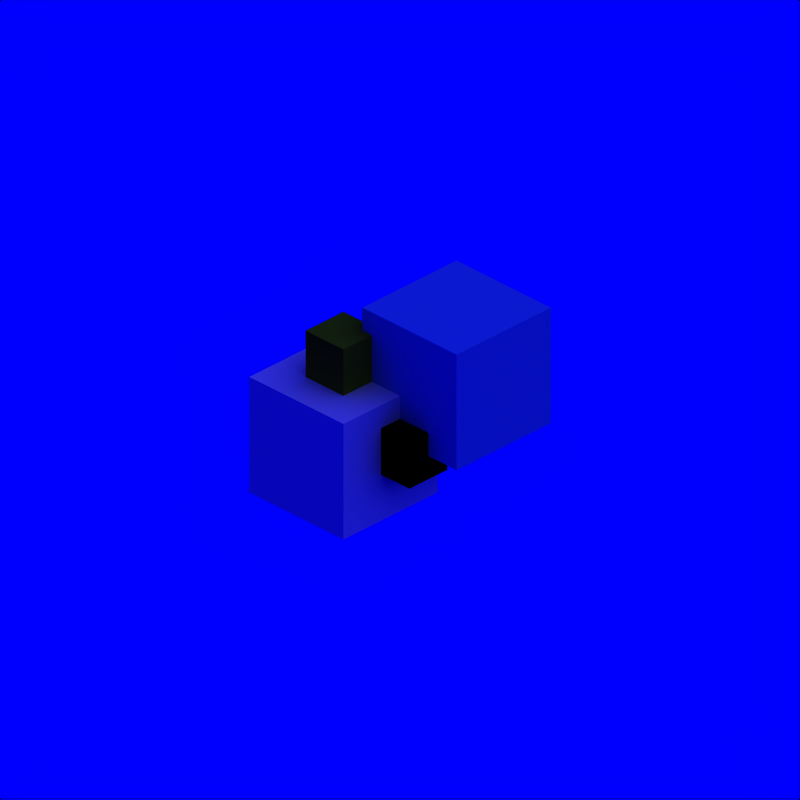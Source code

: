 # Source: StandardAniNew.blend  (saved by Blender 2.71.0; exported with 4.5.12 LTS)
import bpy
from mathutils import Matrix  # noqa: F401  (used for matrix-valued properties, if any)

bpy.ops.wm.read_factory_settings(use_empty=True)
scene = bpy.context.scene
scene.name = 'Scene'

# ---- collections
col_collection_1 = bpy.data.collections.new('Collection 1'); scene.collection.children.link(col_collection_1)
col_collection_2 = bpy.data.collections.new('Collection 2'); scene.collection.children.link(col_collection_2)
col_collection_2.hide_render = True
col_collection_2.hide_viewport = True

# ---- materials (node trees are filled in below, after node groups)
mat_2cc = bpy.data.materials.new('2CC')
mat_2cc.alpha_threshold = 0.0
mat_2cc.diffuse_color = (0.25, 0.438, 0.047, 1.0)
mat_2cc.roughness = 0.5
mat_2cc.specular_intensity = 0.2
mat_2cc.line_color = (0.0, 0.0, 0.0, 1.0)
mat_black = bpy.data.materials.new('Black')
mat_black.alpha_threshold = 0.0
mat_black.diffuse_color = (0.0, 0.0, 0.0, 1.0)
mat_black.roughness = 0.5
mat_black.line_color = (0.0, 0.0, 0.0, 1.0)
mat_cc = bpy.data.materials.new('CC')
mat_cc.alpha_threshold = 0.0
mat_cc.diffuse_color = (0.157, 0.361, 0.639, 1.0)
mat_cc.roughness = 0.5
mat_cc.specular_intensity = 0.2
mat_cc.line_color = (0.0, 0.0, 0.0, 1.0)
mat_white = bpy.data.materials.new('White')
mat_white.alpha_threshold = 0.0
mat_white.diffuse_color = (0.7, 0.7, 0.7, 1.0)
mat_white.roughness = 0.5
mat_white.specular_intensity = 0.2
mat_white.line_color = (0.0, 0.0, 0.0, 1.0)
mat_invisible = bpy.data.materials.new('Invisible')
mat_invisible.alpha_threshold = 0.0
mat_invisible.diffuse_color = (1.0, 1.0, 1.0, 1.0)
mat_invisible.roughness = 0.5
mat_invisible.specular_intensity = 0.0

# ---- material node trees

# ---- world
world_world = bpy.data.worlds.new('World'); scene.world = world_world
world_world.color = (0.0, 0.0, 1.0)
world_world.use_sun_shadow = False
world_world.sun_shadow_jitter_overblur = 0.0
world_world.cycles.sampling_method = 'MANUAL'
world_world.cycles.sample_map_resolution = 256

# ---- cameras
cam_camera_002 = bpy.data.cameras.new('Camera.002')
cam_camera_002.type = 'ORTHO'
cam_camera_002.passepartout_alpha = 0.2
cam_camera_002.clip_end = 100.0
cam_camera_002.lens = 35.0
cam_camera_002.sensor_width = 32.0
cam_camera_002.sensor_height = 18.0
cam_camera_002.show_passepartout = False
cam_camera_002.show_safe_areas = True
cam_camera_002.dof.focus_distance = 0.0
cam_camera_002.dof.aperture_fstop = 128.0

# ---- lights
light_lamp = bpy.data.lights.new('Lamp', 'SUN')
light_lamp.transmission_factor = 0.0
light_lamp.angle = 1.571
light_lamp.energy = 1.0
light_lamp.shadow_buffer_clip_start = 0.5
light_lamp.shadow_soft_size = 1.0
light_lamp.shadow_cascade_max_distance = 1000.0
light_lamp.cycles.use_multiple_importance_sampling = False

# ---- meshes
me_cube = bpy.data.meshes.new('Cube')
me_cube.from_pydata([(0.1, 0.3, -0.3), (0.1, -0.1, -0.3), (-0.3, -0.1, -0.3), (-0.3, 0.3, -0.3), (0.1, 0.3, 0.1), (0.1, -0.1, 0.1), (-0.3, -0.1, 0.1), (-0.3, 0.3, 0.1)], [], [(0, 1, 2, 3), (4, 7, 6, 5), (0, 4, 5, 1), (1, 5, 6, 2), (2, 6, 7, 3), (4, 0, 3, 7)])
me_cube.materials.append(mat_2cc)
me_cube.use_remesh_preserve_volume = False
me_cube.use_remesh_preserve_attributes = False
me_cube.use_mirror_vertex_groups = False
me_cube.update()
me_cube_004 = bpy.data.meshes.new('Cube.004')
me_cube_004.from_pydata([(0.1, 0.3, -0.3), (0.1, -0.1, -0.3), (-0.3, -0.1, -0.3), (-0.3, 0.3, -0.3), (0.1, 0.3, 0.1), (0.1, -0.1, 0.1), (-0.3, -0.1, 0.1), (-0.3, 0.3, 0.1)], [], [(0, 1, 2, 3), (4, 7, 6, 5), (0, 4, 5, 1), (1, 5, 6, 2), (2, 6, 7, 3), (4, 0, 3, 7)])
me_cube_004.materials.append(mat_black)
me_cube_004.use_remesh_preserve_volume = False
me_cube_004.use_remesh_preserve_attributes = False
me_cube_004.use_mirror_vertex_groups = False
me_cube_004.update()
me_cube_003 = bpy.data.meshes.new('Cube.003')
me_cube_003.from_pydata([(0.5, 0.5, -0.5), (0.5, -0.5, -0.5), (-0.5, -0.5, -0.5), (-0.5, 0.5, -0.5), (0.5, 0.5, 0.5), (0.5, -0.5, 0.5), (-0.5, -0.5, 0.5), (-0.5, 0.5, 0.5)], [], [(0, 1, 2, 3), (4, 7, 6, 5), (0, 4, 5, 1), (1, 5, 6, 2), (2, 6, 7, 3), (4, 0, 3, 7)])
me_cube_003.materials.append(mat_cc)
me_cube_003.use_remesh_preserve_volume = False
me_cube_003.use_remesh_preserve_attributes = False
me_cube_003.use_mirror_vertex_groups = False
me_cube_003.update()
me_cube_002 = bpy.data.meshes.new('Cube.002')
me_cube_002.from_pydata([(0.5, 0.5, -0.5), (0.5, -0.5, -0.5), (-0.5, -0.5, -0.5), (-0.5, 0.5, -0.5), (0.5, 0.5, 0.5), (0.5, -0.5, 0.5), (-0.5, -0.5, 0.5), (-0.5, 0.5, 0.5)], [], [(0, 1, 2, 3), (4, 7, 6, 5), (0, 4, 5, 1), (1, 5, 6, 2), (2, 6, 7, 3), (4, 0, 3, 7)])
me_cube_002.materials.append(mat_white)
me_cube_002.use_remesh_preserve_volume = False
me_cube_002.use_remesh_preserve_attributes = False
me_cube_002.use_mirror_vertex_groups = False
me_cube_002.update()
me_target = bpy.data.meshes.new('Target')
me_target.from_pydata([(0.2, 0.2, -0.2), (0.2, -0.2, -0.2), (-0.2, -0.2, -0.2), (-0.2, 0.2, -0.2), (0.2, 0.2, 0.2), (0.2, -0.2, 0.2), (-0.2, -0.2, 0.2), (-0.2, 0.2, 0.2)], [], [(0, 1, 2, 3), (4, 7, 6, 5), (0, 4, 5, 1), (1, 5, 6, 2), (2, 6, 7, 3), (4, 0, 3, 7)])
me_target.materials.append(mat_invisible)
me_target.use_remesh_preserve_volume = False
me_target.use_remesh_preserve_attributes = False
me_target.use_mirror_vertex_groups = False
me_target.update()

# ---- objects
ob_cube_003 = bpy.data.objects.new('Cube.003', me_cube)
ob_camera = bpy.data.objects.new('Camera', cam_camera_002)
ob_lamp_001 = bpy.data.objects.new('Lamp.001', light_lamp)
ob_cube_002 = bpy.data.objects.new('Cube.002', me_cube_004)
ob_cube_001 = bpy.data.objects.new('Cube.001', me_cube_003)
ob_cube = bpy.data.objects.new('Cube', me_cube_002)
ob_target = bpy.data.objects.new('Target', me_target)

# ---- transforms, parenting, visibility, modifiers, constraints
ob_cube_003.location = (-0.2, -0.4, 0.5)
ob_cube_003.lock_rotations_4d = False
ob_cube_003.empty_display_type = 'ARROWS'
ob_cube_003.color = (0.0, 0.0, 0.0, 1.0)
ob_cube_003.lineart.crease_threshold = 0.0
ob_camera.location = (6.0, -6.0, 4.9)
ob_camera.rotation_euler = (1.571, 0.0, 0.0)
ob_camera.lock_rotations_4d = False
ob_camera.empty_display_type = 'ARROWS'
ob_camera.color = (0.0, 0.0, 0.0, 1.0)
ob_camera.lineart.crease_threshold = 0.0
_c = ob_camera.constraints.new('TRACK_TO'); _c.name = 'Const'
_c.target = ob_target
ob_lamp_001.parent = ob_camera
ob_lamp_001.matrix_parent_inverse = Matrix(((0.7071, 0.7071, 0.0, -0.0), (-0.3536, 0.3536, 0.866, -0.0), (0.6123, -0.6123, 0.5001, -9.798), (0.0, 0.0, 0.0, 1.0)))
ob_lamp_001.location = (4.0, 1.0, 7.0)
ob_lamp_001.rotation_euler = (-0.07775, 0.5308, 0.2138)
ob_lamp_001.lock_rotations_4d = False
ob_lamp_001.empty_display_type = 'ARROWS'
ob_lamp_001.color = (0.0, 0.0, 0.0, 1.0)
ob_lamp_001.lineart.crease_threshold = 0.0
ob_cube_002.location = (0.4, -0.3, -0.1)
ob_cube_002.lock_rotations_4d = False
ob_cube_002.empty_display_type = 'ARROWS'
ob_cube_002.color = (0.0, 0.0, 0.0, 1.0)
ob_cube_002.lineart.crease_threshold = 0.0
ob_cube_001.location = (0.3, 0.3, 0.3)
ob_cube_001.lock_rotations_4d = False
ob_cube_001.empty_display_type = 'ARROWS'
ob_cube_001.color = (0.0, 0.0, 0.0, 1.0)
ob_cube_001.lineart.crease_threshold = 0.0
ob_cube.location = (-0.3, -0.3, -0.3)
ob_cube.lock_rotations_4d = False
ob_cube.empty_display_type = 'ARROWS'
ob_cube.color = (0.0, 0.0, 0.0, 1.0)
ob_cube.lineart.crease_threshold = 0.0
ob_target.location = (0.0, 0.0, 0.0)
ob_target.lock_rotations_4d = False
ob_target.empty_display_type = 'ARROWS'
ob_target.color = (0.0, 0.0, 0.0, 1.0)
ob_target.lineart.crease_threshold = 0.0

# ---- collection membership
col_collection_1.objects.link(ob_cube_003)
col_collection_1.objects.link(ob_camera)
col_collection_1.objects.link(ob_lamp_001)
col_collection_1.objects.link(ob_cube_002)
col_collection_1.objects.link(ob_cube_001)
col_collection_1.objects.link(ob_cube)
col_collection_2.objects.link(ob_target)

# ---- scene / render settings (as saved in the file)
scene.camera = ob_camera
scene.frame_start = 1; scene.frame_end = 8; scene.frame_set(1)
scene.render.engine = 'BLENDER_EEVEE_NEXT'
scene.render.image_settings.compression = 90
scene.render.resolution_x = 128
scene.render.resolution_y = 128
scene.render.pixel_aspect_x = 100.0
scene.render.pixel_aspect_y = 100.0
scene.render.fps = 8
scene.render.dither_intensity = 0.0
scene.render.use_compositing = False
scene.render.use_sequencer = False
scene.render.bake_margin = 2
scene.render.bake_bias = 0.0
scene.render.use_stamp_time = False
scene.render.use_stamp_date = False
scene.render.use_stamp_frame = False
scene.render.use_stamp_camera = False
scene.render.use_stamp_scene = False
scene.render.use_stamp_filename = False
scene.render.use_stamp_render_time = False
scene.render.stamp_font_size = 0
scene.cycles.use_denoising = False
scene.cycles.samples = 10
scene.cycles.sampling_pattern = 'TABULATED_SOBOL'
scene.cycles.light_sampling_threshold = 0.0
scene.cycles.use_adaptive_sampling = False
scene.cycles.use_light_tree = False
scene.cycles.blur_glossy = 0.0
scene.cycles.volume_bounces = 1
scene.cycles.pixel_filter_type = 'GAUSSIAN'
scene.cycles.sample_clamp_indirect = 0.0
scene.view_settings.view_transform = 'Raw'
bpy.context.view_layer.update()
